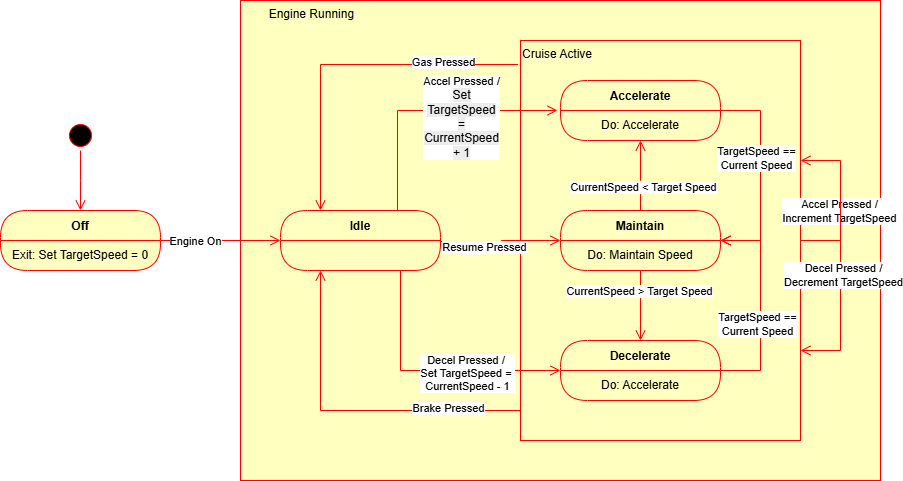

The diagram above was exported from draw.io. Its source (the exported page's mxGraphModel, read from the mxfile embedded in the PNG):
<mxGraphModel dx="1426" dy="777" grid="1" gridSize="10" guides="1" tooltips="1" connect="1" arrows="1" fold="1" page="1" pageScale="1" pageWidth="1500" pageHeight="850" math="0" shadow="0">
  <root>
    <mxCell id="0" />
    <mxCell id="1" parent="0" />
    <mxCell id="0Xd9f00YHpyXeHfZJmxf-25" value="&lt;span style=&quot;white-space: pre;&quot;&gt;&#09;&lt;/span&gt;Engine Running" style="rounded=0;whiteSpace=wrap;html=1;arcSize=40;fontColor=#000000;fillColor=#ffffc0;strokeColor=#ff0000;align=left;verticalAlign=top;" parent="1" vertex="1">
      <mxGeometry x="320" width="640" height="480" as="geometry" />
    </mxCell>
    <mxCell id="j9qDgMZxyjssZD3H1FH8-8" value="Cruise Active" style="rounded=0;whiteSpace=wrap;html=1;arcSize=40;fontColor=#000000;fillColor=#ffffc0;strokeColor=#ff0000;align=left;verticalAlign=top;" parent="1" vertex="1">
      <mxGeometry x="600" y="40" width="280" height="400" as="geometry" />
    </mxCell>
    <mxCell id="0Xd9f00YHpyXeHfZJmxf-6" value="Off" style="swimlane;fontStyle=1;align=center;verticalAlign=middle;childLayout=stackLayout;horizontal=1;startSize=30;horizontalStack=0;resizeParent=0;resizeLast=1;container=0;fontColor=#000000;collapsible=0;rounded=1;arcSize=30;strokeColor=#ff0000;fillColor=#ffffc0;swimlaneFillColor=#ffffc0;dropTarget=0;" parent="1" vertex="1">
      <mxGeometry x="80" y="210" width="160" height="60" as="geometry" />
    </mxCell>
    <mxCell id="0Xd9f00YHpyXeHfZJmxf-7" value="Exit: Set TargetSpeed = 0" style="text;html=1;strokeColor=none;fillColor=none;align=center;verticalAlign=middle;spacingLeft=4;spacingRight=4;whiteSpace=wrap;overflow=hidden;rotatable=0;fontColor=#000000;" parent="0Xd9f00YHpyXeHfZJmxf-6" vertex="1">
      <mxGeometry y="30" width="160" height="30" as="geometry" />
    </mxCell>
    <mxCell id="0Xd9f00YHpyXeHfZJmxf-9" value="Idle" style="swimlane;fontStyle=1;align=center;verticalAlign=middle;childLayout=stackLayout;horizontal=1;startSize=30;horizontalStack=0;resizeParent=0;resizeLast=1;container=0;fontColor=#000000;collapsible=0;rounded=1;arcSize=30;strokeColor=#ff0000;fillColor=#ffffc0;swimlaneFillColor=#ffffc0;dropTarget=0;" parent="1" vertex="1">
      <mxGeometry x="360" y="210" width="160" height="60" as="geometry" />
    </mxCell>
    <mxCell id="0Xd9f00YHpyXeHfZJmxf-13" value="Maintain" style="swimlane;fontStyle=1;align=center;verticalAlign=middle;childLayout=stackLayout;horizontal=1;startSize=30;horizontalStack=0;resizeParent=0;resizeLast=1;container=0;fontColor=#000000;collapsible=0;rounded=1;arcSize=30;strokeColor=#ff0000;fillColor=#ffffc0;swimlaneFillColor=#ffffc0;dropTarget=0;" parent="1" vertex="1">
      <mxGeometry x="640" y="210" width="160" height="60" as="geometry" />
    </mxCell>
    <mxCell id="0Xd9f00YHpyXeHfZJmxf-14" value="Do: Maintain Speed" style="text;html=1;strokeColor=none;fillColor=none;align=center;verticalAlign=middle;spacingLeft=4;spacingRight=4;whiteSpace=wrap;overflow=hidden;rotatable=0;fontColor=#000000;" parent="0Xd9f00YHpyXeHfZJmxf-13" vertex="1">
      <mxGeometry y="30" width="160" height="30" as="geometry" />
    </mxCell>
    <mxCell id="0Xd9f00YHpyXeHfZJmxf-18" value="" style="ellipse;html=1;shape=startState;fillColor=#000000;strokeColor=#ff0000;" parent="1" vertex="1">
      <mxGeometry x="145" y="120" width="30" height="30" as="geometry" />
    </mxCell>
    <mxCell id="0Xd9f00YHpyXeHfZJmxf-19" value="" style="edgeStyle=orthogonalEdgeStyle;html=1;verticalAlign=bottom;endArrow=open;endSize=8;strokeColor=#ff0000;rounded=0;" parent="1" source="0Xd9f00YHpyXeHfZJmxf-18" edge="1">
      <mxGeometry relative="1" as="geometry">
        <mxPoint x="160" y="210" as="targetPoint" />
      </mxGeometry>
    </mxCell>
    <mxCell id="0Xd9f00YHpyXeHfZJmxf-21" value="" style="edgeStyle=orthogonalEdgeStyle;html=1;verticalAlign=bottom;endArrow=open;endSize=8;strokeColor=#ff0000;rounded=0;entryX=0;entryY=0;entryDx=0;entryDy=0;exitX=1;exitY=0;exitDx=0;exitDy=0;" parent="1" source="0Xd9f00YHpyXeHfZJmxf-7" edge="1">
      <mxGeometry relative="1" as="geometry">
        <mxPoint x="360" y="240" as="targetPoint" />
        <Array as="points">
          <mxPoint x="260" y="240" />
          <mxPoint x="260" y="240" />
        </Array>
      </mxGeometry>
    </mxCell>
    <mxCell id="0Xd9f00YHpyXeHfZJmxf-24" value="Engine On" style="edgeLabel;html=1;align=center;verticalAlign=middle;resizable=0;points=[];" parent="0Xd9f00YHpyXeHfZJmxf-21" vertex="1" connectable="0">
      <mxGeometry x="-0.11" relative="1" as="geometry">
        <mxPoint x="-19" as="offset" />
      </mxGeometry>
    </mxCell>
    <mxCell id="0Xd9f00YHpyXeHfZJmxf-27" value="Accelerate" style="swimlane;fontStyle=1;align=center;verticalAlign=middle;childLayout=stackLayout;horizontal=1;startSize=30;horizontalStack=0;resizeParent=0;resizeLast=1;container=0;fontColor=#000000;collapsible=0;rounded=1;arcSize=30;strokeColor=#ff0000;fillColor=#ffffc0;swimlaneFillColor=#ffffc0;dropTarget=0;" parent="1" vertex="1">
      <mxGeometry x="640" y="80" width="160" height="60" as="geometry" />
    </mxCell>
    <mxCell id="0Xd9f00YHpyXeHfZJmxf-28" value="&lt;div&gt;Do: Accelerate&lt;/div&gt;" style="text;html=1;strokeColor=none;fillColor=none;align=center;verticalAlign=middle;spacingLeft=4;spacingRight=4;whiteSpace=wrap;overflow=hidden;rotatable=0;fontColor=#000000;" parent="0Xd9f00YHpyXeHfZJmxf-27" vertex="1">
      <mxGeometry y="30" width="160" height="30" as="geometry" />
    </mxCell>
    <mxCell id="0Xd9f00YHpyXeHfZJmxf-29" value="" style="edgeStyle=orthogonalEdgeStyle;html=1;verticalAlign=bottom;endArrow=open;endSize=8;strokeColor=#ff0000;rounded=0;exitX=1;exitY=0;exitDx=0;exitDy=0;entryX=1;entryY=0.5;entryDx=0;entryDy=0;" parent="1" source="0Xd9f00YHpyXeHfZJmxf-28" target="0Xd9f00YHpyXeHfZJmxf-13" edge="1">
      <mxGeometry relative="1" as="geometry">
        <mxPoint x="640" y="250" as="targetPoint" />
        <Array as="points">
          <mxPoint x="840" y="110" />
          <mxPoint x="840" y="240" />
        </Array>
      </mxGeometry>
    </mxCell>
    <mxCell id="j9qDgMZxyjssZD3H1FH8-18" value="TargetSpeed ==&lt;div&gt;Current Speed&lt;/div&gt;" style="edgeLabel;html=1;align=center;verticalAlign=middle;resizable=0;points=[];" parent="0Xd9f00YHpyXeHfZJmxf-29" vertex="1" connectable="0">
      <mxGeometry x="-0.0876" y="1" relative="1" as="geometry">
        <mxPoint x="-6" y="-9" as="offset" />
      </mxGeometry>
    </mxCell>
    <mxCell id="0Xd9f00YHpyXeHfZJmxf-30" value="Decelerate" style="swimlane;fontStyle=1;align=center;verticalAlign=middle;childLayout=stackLayout;horizontal=1;startSize=30;horizontalStack=0;resizeParent=0;resizeLast=1;container=0;fontColor=#000000;collapsible=0;rounded=1;arcSize=30;strokeColor=#ff0000;fillColor=#ffffc0;swimlaneFillColor=#ffffc0;dropTarget=0;" parent="1" vertex="1">
      <mxGeometry x="640" y="340" width="160" height="60" as="geometry" />
    </mxCell>
    <mxCell id="0Xd9f00YHpyXeHfZJmxf-31" value="Do: Accelerate" style="text;html=1;strokeColor=none;fillColor=none;align=center;verticalAlign=middle;spacingLeft=4;spacingRight=4;whiteSpace=wrap;overflow=hidden;rotatable=0;fontColor=#000000;" parent="0Xd9f00YHpyXeHfZJmxf-30" vertex="1">
      <mxGeometry y="30" width="160" height="30" as="geometry" />
    </mxCell>
    <mxCell id="0Xd9f00YHpyXeHfZJmxf-32" value="" style="edgeStyle=orthogonalEdgeStyle;html=1;verticalAlign=bottom;endArrow=open;endSize=8;strokeColor=#ff0000;rounded=0;exitX=1;exitY=0;exitDx=0;exitDy=0;" parent="1" source="0Xd9f00YHpyXeHfZJmxf-31" edge="1">
      <mxGeometry relative="1" as="geometry">
        <mxPoint x="800" y="240" as="targetPoint" />
        <Array as="points">
          <mxPoint x="840" y="370" />
          <mxPoint x="840" y="240" />
        </Array>
      </mxGeometry>
    </mxCell>
    <mxCell id="j9qDgMZxyjssZD3H1FH8-20" value="TargetSpeed ==&lt;div&gt;Current Speed&lt;/div&gt;" style="edgeLabel;html=1;align=center;verticalAlign=middle;resizable=0;points=[];" parent="0Xd9f00YHpyXeHfZJmxf-32" vertex="1" connectable="0">
      <mxGeometry x="0.1162" y="-1" relative="1" as="geometry">
        <mxPoint x="-5" y="30" as="offset" />
      </mxGeometry>
    </mxCell>
    <mxCell id="j9qDgMZxyjssZD3H1FH8-2" value="" style="edgeStyle=orthogonalEdgeStyle;html=1;verticalAlign=bottom;endArrow=open;endSize=8;strokeColor=#ff0000;rounded=0;exitX=1;exitY=0;exitDx=0;exitDy=0;entryX=0;entryY=0;entryDx=0;entryDy=0;" parent="1" target="0Xd9f00YHpyXeHfZJmxf-14" edge="1">
      <mxGeometry relative="1" as="geometry">
        <mxPoint x="600" y="240" as="targetPoint" />
        <Array as="points">
          <mxPoint x="520" y="241" />
          <mxPoint x="581" y="241" />
          <mxPoint x="581" y="240" />
        </Array>
        <mxPoint x="520" y="240" as="sourcePoint" />
      </mxGeometry>
    </mxCell>
    <mxCell id="j9qDgMZxyjssZD3H1FH8-21" value="Text" style="edgeLabel;html=1;align=center;verticalAlign=middle;resizable=0;points=[];" parent="j9qDgMZxyjssZD3H1FH8-2" vertex="1" connectable="0">
      <mxGeometry x="-0.5148" y="-6" relative="1" as="geometry">
        <mxPoint as="offset" />
      </mxGeometry>
    </mxCell>
    <mxCell id="j9qDgMZxyjssZD3H1FH8-24" value="Resume Pressed" style="edgeLabel;html=1;align=center;verticalAlign=middle;resizable=0;points=[];" parent="j9qDgMZxyjssZD3H1FH8-2" vertex="1" connectable="0">
      <mxGeometry x="-0.4492" y="-5" relative="1" as="geometry">
        <mxPoint x="10" as="offset" />
      </mxGeometry>
    </mxCell>
    <mxCell id="j9qDgMZxyjssZD3H1FH8-4" value="" style="edgeStyle=orthogonalEdgeStyle;html=1;verticalAlign=bottom;endArrow=open;endSize=8;strokeColor=#ff0000;rounded=0;entryX=0;entryY=0;entryDx=0;entryDy=0;exitX=0.75;exitY=0;exitDx=0;exitDy=0;" parent="1" edge="1">
      <mxGeometry relative="1" as="geometry">
        <mxPoint x="637" y="110" as="targetPoint" />
        <Array as="points">
          <mxPoint x="477" y="110" />
        </Array>
        <mxPoint x="477" y="210" as="sourcePoint" />
      </mxGeometry>
    </mxCell>
    <mxCell id="j9qDgMZxyjssZD3H1FH8-35" value="Accel Pressed /&lt;div&gt;&lt;span style=&quot;font-size: 12px; text-wrap-mode: wrap; background-color: rgb(236, 236, 236);&quot;&gt;Set TargetSpeed =&lt;/span&gt;&lt;/div&gt;&lt;div&gt;&lt;span style=&quot;background-color: light-dark(rgb(236, 236, 236), rgb(34, 34, 34)); font-size: 12px; text-wrap-mode: wrap; color: light-dark(rgb(0, 0, 0), rgb(255, 255, 255));&quot;&gt;CurrentSpeed + 1&lt;/span&gt;&lt;/div&gt;" style="edgeLabel;html=1;align=center;verticalAlign=middle;resizable=1;points=[];resizeWidth=0;" parent="j9qDgMZxyjssZD3H1FH8-4" vertex="1" connectable="0">
      <mxGeometry x="-0.13" y="-2" relative="1" as="geometry">
        <mxPoint x="50" y="4" as="offset" />
      </mxGeometry>
    </mxCell>
    <mxCell id="j9qDgMZxyjssZD3H1FH8-6" value="" style="edgeStyle=orthogonalEdgeStyle;html=1;verticalAlign=bottom;endArrow=open;endSize=8;strokeColor=#ff0000;rounded=0;entryX=0;entryY=0;entryDx=0;entryDy=0;exitX=0.75;exitY=1;exitDx=0;exitDy=0;" parent="1" source="0Xd9f00YHpyXeHfZJmxf-9" target="0Xd9f00YHpyXeHfZJmxf-31" edge="1">
      <mxGeometry relative="1" as="geometry">
        <mxPoint x="610" y="120" as="targetPoint" />
        <Array as="points">
          <mxPoint x="480" y="370" />
        </Array>
        <mxPoint x="500" y="270" as="sourcePoint" />
      </mxGeometry>
    </mxCell>
    <mxCell id="j9qDgMZxyjssZD3H1FH8-7" value="Decel Pressed /&amp;nbsp;&lt;div&gt;Set TargetSpeed =&amp;nbsp;&lt;/div&gt;&lt;div&gt;CurrentSpeed - 1&lt;/div&gt;" style="edgeLabel;html=1;align=center;verticalAlign=middle;resizable=0;points=[];" parent="j9qDgMZxyjssZD3H1FH8-6" vertex="1" connectable="0">
      <mxGeometry x="-0.135" y="-3" relative="1" as="geometry">
        <mxPoint x="54" y="-1" as="offset" />
      </mxGeometry>
    </mxCell>
    <mxCell id="j9qDgMZxyjssZD3H1FH8-14" value="" style="edgeStyle=orthogonalEdgeStyle;html=1;verticalAlign=bottom;endArrow=open;endSize=8;strokeColor=#ff0000;rounded=0;entryX=0.25;entryY=0;entryDx=0;entryDy=0;exitX=-0.009;exitY=0.06;exitDx=0;exitDy=0;exitPerimeter=0;" parent="1" source="j9qDgMZxyjssZD3H1FH8-8" target="0Xd9f00YHpyXeHfZJmxf-9" edge="1">
      <mxGeometry relative="1" as="geometry">
        <mxPoint x="650" y="120" as="targetPoint" />
        <Array as="points">
          <mxPoint x="400" y="64" />
        </Array>
        <mxPoint x="510" y="220" as="sourcePoint" />
      </mxGeometry>
    </mxCell>
    <mxCell id="j9qDgMZxyjssZD3H1FH8-15" value="Gas Pressed" style="edgeLabel;html=1;align=center;verticalAlign=middle;resizable=0;points=[];" parent="j9qDgMZxyjssZD3H1FH8-14" vertex="1" connectable="0">
      <mxGeometry x="-0.135" y="-3" relative="1" as="geometry">
        <mxPoint x="74" as="offset" />
      </mxGeometry>
    </mxCell>
    <mxCell id="j9qDgMZxyjssZD3H1FH8-16" value="" style="edgeStyle=orthogonalEdgeStyle;html=1;verticalAlign=bottom;endArrow=open;endSize=8;strokeColor=#ff0000;rounded=0;entryX=0.25;entryY=1;entryDx=0;entryDy=0;exitX=-0.001;exitY=0.928;exitDx=0;exitDy=0;exitPerimeter=0;" parent="1" source="j9qDgMZxyjssZD3H1FH8-8" target="0Xd9f00YHpyXeHfZJmxf-9" edge="1">
      <mxGeometry relative="1" as="geometry">
        <mxPoint x="410" y="220" as="targetPoint" />
        <Array as="points">
          <mxPoint x="600" y="410" />
          <mxPoint x="400" y="410" />
        </Array>
        <mxPoint x="612" y="74" as="sourcePoint" />
      </mxGeometry>
    </mxCell>
    <mxCell id="j9qDgMZxyjssZD3H1FH8-17" value="Brake Pressed" style="edgeLabel;html=1;align=center;verticalAlign=middle;resizable=0;points=[];" parent="j9qDgMZxyjssZD3H1FH8-16" vertex="1" connectable="0">
      <mxGeometry x="-0.135" y="-3" relative="1" as="geometry">
        <mxPoint x="74" as="offset" />
      </mxGeometry>
    </mxCell>
    <mxCell id="j9qDgMZxyjssZD3H1FH8-25" value="" style="edgeStyle=orthogonalEdgeStyle;html=1;verticalAlign=bottom;endArrow=open;endSize=8;strokeColor=#ff0000;rounded=0;" parent="1" target="0Xd9f00YHpyXeHfZJmxf-30" edge="1">
      <mxGeometry relative="1" as="geometry">
        <mxPoint x="650" y="120" as="targetPoint" />
        <Array as="points">
          <mxPoint x="720" y="290" />
          <mxPoint x="720" y="290" />
        </Array>
        <mxPoint x="720" y="270" as="sourcePoint" />
      </mxGeometry>
    </mxCell>
    <mxCell id="j9qDgMZxyjssZD3H1FH8-27" value="CurrentSpeed &amp;gt; Target Speed" style="edgeLabel;html=1;align=center;verticalAlign=middle;resizable=0;points=[];" parent="j9qDgMZxyjssZD3H1FH8-25" vertex="1" connectable="0">
      <mxGeometry x="-0.4343" y="-2" relative="1" as="geometry">
        <mxPoint as="offset" />
      </mxGeometry>
    </mxCell>
    <mxCell id="j9qDgMZxyjssZD3H1FH8-28" value="" style="edgeStyle=orthogonalEdgeStyle;html=1;verticalAlign=bottom;endArrow=open;endSize=8;strokeColor=#ff0000;rounded=0;exitX=0.5;exitY=0;exitDx=0;exitDy=0;entryX=0.5;entryY=1;entryDx=0;entryDy=0;" parent="1" source="0Xd9f00YHpyXeHfZJmxf-13" target="0Xd9f00YHpyXeHfZJmxf-28" edge="1">
      <mxGeometry relative="1" as="geometry">
        <mxPoint x="730" y="350" as="targetPoint" />
        <Array as="points">
          <mxPoint x="720" y="180" />
          <mxPoint x="720" y="180" />
        </Array>
        <mxPoint x="730" y="280" as="sourcePoint" />
      </mxGeometry>
    </mxCell>
    <mxCell id="j9qDgMZxyjssZD3H1FH8-29" value="CurrentSpeed &amp;lt; Target Speed" style="edgeLabel;html=1;align=center;verticalAlign=middle;resizable=0;points=[];" parent="j9qDgMZxyjssZD3H1FH8-28" vertex="1" connectable="0">
      <mxGeometry x="-0.4343" y="-2" relative="1" as="geometry">
        <mxPoint y="-4" as="offset" />
      </mxGeometry>
    </mxCell>
    <mxCell id="j9qDgMZxyjssZD3H1FH8-30" value="" style="edgeStyle=orthogonalEdgeStyle;html=1;verticalAlign=bottom;endArrow=open;endSize=8;strokeColor=#ff0000;rounded=0;exitX=1;exitY=0.5;exitDx=0;exitDy=0;" parent="1" source="j9qDgMZxyjssZD3H1FH8-8" edge="1">
      <mxGeometry relative="1" as="geometry">
        <mxPoint x="880" y="350" as="targetPoint" />
        <Array as="points">
          <mxPoint x="920" y="240" />
          <mxPoint x="920" y="350" />
        </Array>
        <mxPoint x="730" y="280" as="sourcePoint" />
      </mxGeometry>
    </mxCell>
    <mxCell id="j9qDgMZxyjssZD3H1FH8-31" value="Accel Pressed /&lt;div&gt;Increment TargetSpeed&lt;/div&gt;" style="edgeLabel;html=1;align=center;verticalAlign=middle;resizable=0;points=[];" parent="j9qDgMZxyjssZD3H1FH8-30" vertex="1" connectable="0">
      <mxGeometry x="-0.4343" y="-2" relative="1" as="geometry">
        <mxPoint y="-44" as="offset" />
      </mxGeometry>
    </mxCell>
    <mxCell id="j9qDgMZxyjssZD3H1FH8-36" value="" style="edgeStyle=orthogonalEdgeStyle;html=1;verticalAlign=bottom;endArrow=open;endSize=8;strokeColor=#ff0000;rounded=0;exitX=1;exitY=0.5;exitDx=0;exitDy=0;entryX=1;entryY=0.3;entryDx=0;entryDy=0;entryPerimeter=0;" parent="1" source="j9qDgMZxyjssZD3H1FH8-8" target="j9qDgMZxyjssZD3H1FH8-8" edge="1">
      <mxGeometry relative="1" as="geometry">
        <mxPoint x="890" y="360" as="targetPoint" />
        <Array as="points">
          <mxPoint x="920" y="240" />
          <mxPoint x="920" y="160" />
        </Array>
        <mxPoint x="890" y="250" as="sourcePoint" />
      </mxGeometry>
    </mxCell>
    <mxCell id="j9qDgMZxyjssZD3H1FH8-37" value="Decel Pressed /&lt;div&gt;Decrement TargetSpeed&lt;/div&gt;" style="edgeLabel;html=1;align=center;verticalAlign=middle;resizable=0;points=[];" parent="j9qDgMZxyjssZD3H1FH8-36" vertex="1" connectable="0">
      <mxGeometry x="-0.4343" y="-2" relative="1" as="geometry">
        <mxPoint y="39" as="offset" />
      </mxGeometry>
    </mxCell>
  </root>
</mxGraphModel>